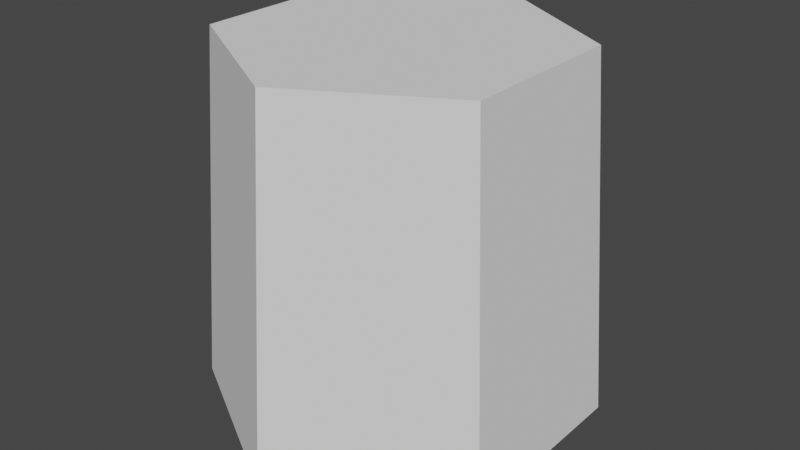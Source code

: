 # Source: collision.blend  (saved by Blender 2.90.8; exported with 4.5.12 LTS)
import bpy
from mathutils import Matrix  # noqa: F401  (used for matrix-valued properties, if any)

bpy.ops.wm.read_factory_settings(use_empty=True)
scene = bpy.context.scene
scene.name = 'Scene'

# ---- collections
col_collection = bpy.data.collections.new('Collection'); scene.collection.children.link(col_collection)

# ---- world
world_world = bpy.data.worlds.new('World'); scene.world = world_world
world_world.use_nodes = True; world_world.node_tree.nodes.clear()
_N = world_world.node_tree.nodes; _L = world_world.node_tree.links
n0 = _N.new('ShaderNodeOutputWorld'); n0.name = 'World Output'; n0.location = (300, 300)
n1 = _N.new('ShaderNodeBackground'); n1.name = 'Background'; n1.location = (10, 300)
n1.inputs[0].default_value = (0.05088, 0.05088, 0.05088, 1.0)
_L.new(n1.outputs[0], n0.inputs[0])
n0.is_active_output = True
world_world.color = (0.05088, 0.05088, 0.05088)
world_world.use_sun_shadow = False
world_world.sun_shadow_jitter_overblur = 0.0

# ---- meshes
me_circle_002 = bpy.data.meshes.new('Circle.002')
me_circle_002.from_pydata([(0.0, 1.0, 0.0), (-0.866, 0.5, 0.0), (-0.866, -0.5, 0.0), (8.742e-08, -1.0, 0.0), (0.866, -0.5, 0.0), (0.866, 0.5, 0.0), (0.0, 0.0, 0.0), (2.728e-09, 0.8627, 2.093), (-0.7471, 0.4313, 2.093), (-0.7471, -0.4313, 2.093), (7.815e-08, -0.8627, 2.093), (0.7471, -0.4313, 2.093), (0.7471, 0.4313, 2.093), (0.0, -2.98e-08, 2.093)], [], [(4, 3, 6), (2, 1, 6), (5, 4, 6), (3, 2, 6), (1, 0, 6), (0, 5, 6), (3, 4, 11, 10), (1, 2, 9, 8), (4, 5, 12, 11), (2, 3, 10, 9), (0, 1, 8, 7), (5, 0, 7, 12), (9, 10, 13), (11, 12, 13), (8, 9, 13), (10, 11, 13), (12, 7, 13), (7, 8, 13)])
_uv = me_circle_002.uv_layers.new(name='UVMap')
_uv.uv.foreach_set('vector', [0.0, 0.0, 0.0, 0.0, 0.0, 0.0, 0.0, 0.0, 0.0, 0.0, 0.0, 0.0, 0.0, 0.0, 0.0, 0.0, 0.0, 0.0, 0.0, 0.0, 0.0, 0.0, 0.0, 0.0, 0.0, 0.0, 0.0, 0.0, 0.0, 0.0, 0.0, 0.0, 0.0, 0.0, 0.0, 0.0, 0.0, 0.0, 0.0, 0.0, 0.0, 0.0, 0.0, 0.0, 0.0, 0.0, 0.0, 0.0, 0.0, 0.0, 0.0, 0.0, 0.0, 0.0, 0.0, 0.0, 0.0, 0.0, 0.0, 0.0, 0.0, 0.0, 0.0, 0.0, 0.0, 0.0, 0.0, 0.0, 0.0, 0.0, 0.0, 0.0, 0.0, 0.0, 0.0, 0.0, 0.0, 0.0, 0.0, 0.0, 0.0, 0.0, 0.0, 0.0, 0.0, 0.0, 0.0, 0.0, 0.0, 0.0, 0.0, 0.0, 0.0, 0.0, 0.0, 0.0, 0.0, 0.0, 0.0, 0.0, 0.0, 0.0, 0.0, 0.0, 0.0, 0.0, 0.0, 0.0, 0.0, 0.0, 0.0, 0.0, 0.0, 0.0, 0.0, 0.0, 0.0, 0.0, 0.0, 0.0])
me_circle_002.use_remesh_fix_poles = True
me_circle_002.use_remesh_preserve_attributes = False
me_circle_002.use_mirror_vertex_groups = False
me_circle_002.update()

# ---- objects
ob_circle_002 = bpy.data.objects.new('Circle.002', me_circle_002)

# ---- transforms, parenting, visibility, modifiers, constraints
ob_circle_002.location = (-0.007522, 0.02116, -0.01111)
ob_circle_002.scale = (0.3844, 0.3844, 0.342)
ob_circle_002.lineart.crease_threshold = 0.0

# ---- collection membership
col_collection.objects.link(ob_circle_002)

# ---- scene / render settings (as saved in the file)
scene.frame_start = 1; scene.frame_end = 250; scene.frame_set(1)
scene.render.engine = 'BLENDER_EEVEE_NEXT'
scene.render.fps = 30
scene.cycles.use_denoising = False
scene.cycles.samples = 128
scene.cycles.sampling_pattern = 'TABULATED_SOBOL'
scene.cycles.use_adaptive_sampling = False
scene.cycles.use_light_tree = False
scene.view_settings.view_transform = 'Filmic'
bpy.context.view_layer.update()

# ---- added for rendering (the .blend has no active camera and no usable light): camera, sun
cam_auto = bpy.data.cameras.new('AutoCamera')
cam_auto.lens = 50.0
cam_auto.sensor_width = 36.0
cam_auto.clip_end = 1000.0
ob_auto_camera = bpy.data.objects.new('AutoCamera', cam_auto)
scene.collection.objects.link(ob_auto_camera)
ob_auto_camera.location = (1.1431, -1.35959, 1.26724)
ob_auto_camera.rotation_euler = (1.09748, -7.21219e-08, 0.694738)
scene.camera = ob_auto_camera
light_auto_sun = bpy.data.lights.new('AutoSun', 'SUN')
light_auto_sun.energy = 3.0
light_auto_sun.angle = 0.0523599
ob_auto_sun = bpy.data.objects.new('AutoSun', light_auto_sun)
scene.collection.objects.link(ob_auto_sun)
ob_auto_sun.rotation_euler = (0.872665, 0.174533, 0.523599)
bpy.context.view_layer.update()
